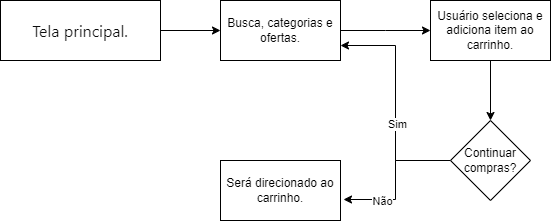

The diagram above was exported from draw.io. Its source (the exported page's mxGraphModel, read from the mxfile embedded in the PNG):
<mxGraphModel dx="1434" dy="746" grid="1" gridSize="10" guides="1" tooltips="1" connect="1" arrows="1" fold="1" page="1" pageScale="1" pageWidth="827" pageHeight="1169" math="0" shadow="0">
  <root>
    <mxCell id="0" />
    <mxCell id="1" parent="0" />
    <mxCell id="ob9_tgG1rvthWs1S3c3E-7" value="" style="edgeStyle=orthogonalEdgeStyle;rounded=0;orthogonalLoop=1;jettySize=auto;html=1;" parent="1" source="khplIi3gmG-CvR0eerAe-1" target="ob9_tgG1rvthWs1S3c3E-6" edge="1">
      <mxGeometry relative="1" as="geometry" />
    </mxCell>
    <mxCell id="khplIi3gmG-CvR0eerAe-1" value="&lt;div style=&quot;text-align: left;&quot;&gt;&lt;font face=&quot;Söhne, ui-sans-serif, system-ui, -apple-system, Segoe UI, Roboto, Ubuntu, Cantarell, Noto Sans, sans-serif, Helvetica Neue, Arial, Apple Color Emoji, Segoe UI Emoji, Segoe UI Symbol, Noto Color Emoji&quot; color=&quot;#0d0d0d&quot;&gt;&lt;span style=&quot;font-size: 16px; white-space-collapse: preserve; background-color: rgb(255, 255, 255);&quot;&gt;Tela principal.&lt;/span&gt;&lt;/font&gt;&lt;/div&gt;" style="rounded=0;whiteSpace=wrap;html=1;" parent="1" vertex="1">
      <mxGeometry y="120" width="160" height="60" as="geometry" />
    </mxCell>
    <mxCell id="ob9_tgG1rvthWs1S3c3E-13" style="edgeStyle=orthogonalEdgeStyle;rounded=0;orthogonalLoop=1;jettySize=auto;html=1;entryX=1;entryY=0.75;entryDx=0;entryDy=0;" parent="1" source="ob9_tgG1rvthWs1S3c3E-1" target="ob9_tgG1rvthWs1S3c3E-6" edge="1">
      <mxGeometry relative="1" as="geometry" />
    </mxCell>
    <mxCell id="ob9_tgG1rvthWs1S3c3E-14" value="&lt;div&gt;&lt;br&gt;&lt;/div&gt;" style="edgeLabel;html=1;align=center;verticalAlign=middle;resizable=0;points=[];" parent="ob9_tgG1rvthWs1S3c3E-13" connectable="0" vertex="1">
      <mxGeometry x="-0.7333" y="2" relative="1" as="geometry">
        <mxPoint as="offset" />
      </mxGeometry>
    </mxCell>
    <mxCell id="ob9_tgG1rvthWs1S3c3E-22" value="Sim" style="edgeLabel;html=1;align=center;verticalAlign=middle;resizable=0;points=[];" parent="ob9_tgG1rvthWs1S3c3E-13" connectable="0" vertex="1">
      <mxGeometry x="-0.1822" y="-1" relative="1" as="geometry">
        <mxPoint as="offset" />
      </mxGeometry>
    </mxCell>
    <mxCell id="ob9_tgG1rvthWs1S3c3E-19" style="edgeStyle=orthogonalEdgeStyle;rounded=0;orthogonalLoop=1;jettySize=auto;html=1;entryX=1.025;entryY=0.65;entryDx=0;entryDy=0;entryPerimeter=0;" parent="1" source="ob9_tgG1rvthWs1S3c3E-1" target="ob9_tgG1rvthWs1S3c3E-4" edge="1">
      <mxGeometry relative="1" as="geometry" />
    </mxCell>
    <mxCell id="ob9_tgG1rvthWs1S3c3E-20" value="Não" style="edgeLabel;html=1;align=center;verticalAlign=middle;resizable=0;points=[];" parent="ob9_tgG1rvthWs1S3c3E-19" connectable="0" vertex="1">
      <mxGeometry x="0.4795" y="1" relative="1" as="geometry">
        <mxPoint as="offset" />
      </mxGeometry>
    </mxCell>
    <mxCell id="ob9_tgG1rvthWs1S3c3E-1" value="Continuar compras?" style="rhombus;whiteSpace=wrap;html=1;rounded=0;" parent="1" vertex="1">
      <mxGeometry x="450" y="240" width="80" height="80" as="geometry" />
    </mxCell>
    <mxCell id="ob9_tgG1rvthWs1S3c3E-4" value="Será direcionado ao carrinho." style="whiteSpace=wrap;html=1;rounded=0;" parent="1" vertex="1">
      <mxGeometry x="220" y="280" width="120" height="60" as="geometry" />
    </mxCell>
    <mxCell id="ob9_tgG1rvthWs1S3c3E-9" style="edgeStyle=orthogonalEdgeStyle;rounded=0;orthogonalLoop=1;jettySize=auto;html=1;" parent="1" source="ob9_tgG1rvthWs1S3c3E-6" edge="1">
      <mxGeometry relative="1" as="geometry">
        <mxPoint x="430" y="150" as="targetPoint" />
      </mxGeometry>
    </mxCell>
    <mxCell id="ob9_tgG1rvthWs1S3c3E-6" value="Busca, categorias e ofertas." style="whiteSpace=wrap;html=1;rounded=0;" parent="1" vertex="1">
      <mxGeometry x="220" y="120" width="120" height="60" as="geometry" />
    </mxCell>
    <mxCell id="ob9_tgG1rvthWs1S3c3E-11" style="edgeStyle=orthogonalEdgeStyle;rounded=0;orthogonalLoop=1;jettySize=auto;html=1;entryX=0.5;entryY=0;entryDx=0;entryDy=0;" parent="1" source="khplIi3gmG-CvR0eerAe-2" target="ob9_tgG1rvthWs1S3c3E-1" edge="1">
      <mxGeometry relative="1" as="geometry" />
    </mxCell>
    <mxCell id="khplIi3gmG-CvR0eerAe-2" value="Usuário seleciona e adiciona item ao carrinho." style="whiteSpace=wrap;html=1;rounded=0;" parent="1" vertex="1">
      <mxGeometry x="430" y="120" width="120" height="60" as="geometry" />
    </mxCell>
  </root>
</mxGraphModel>